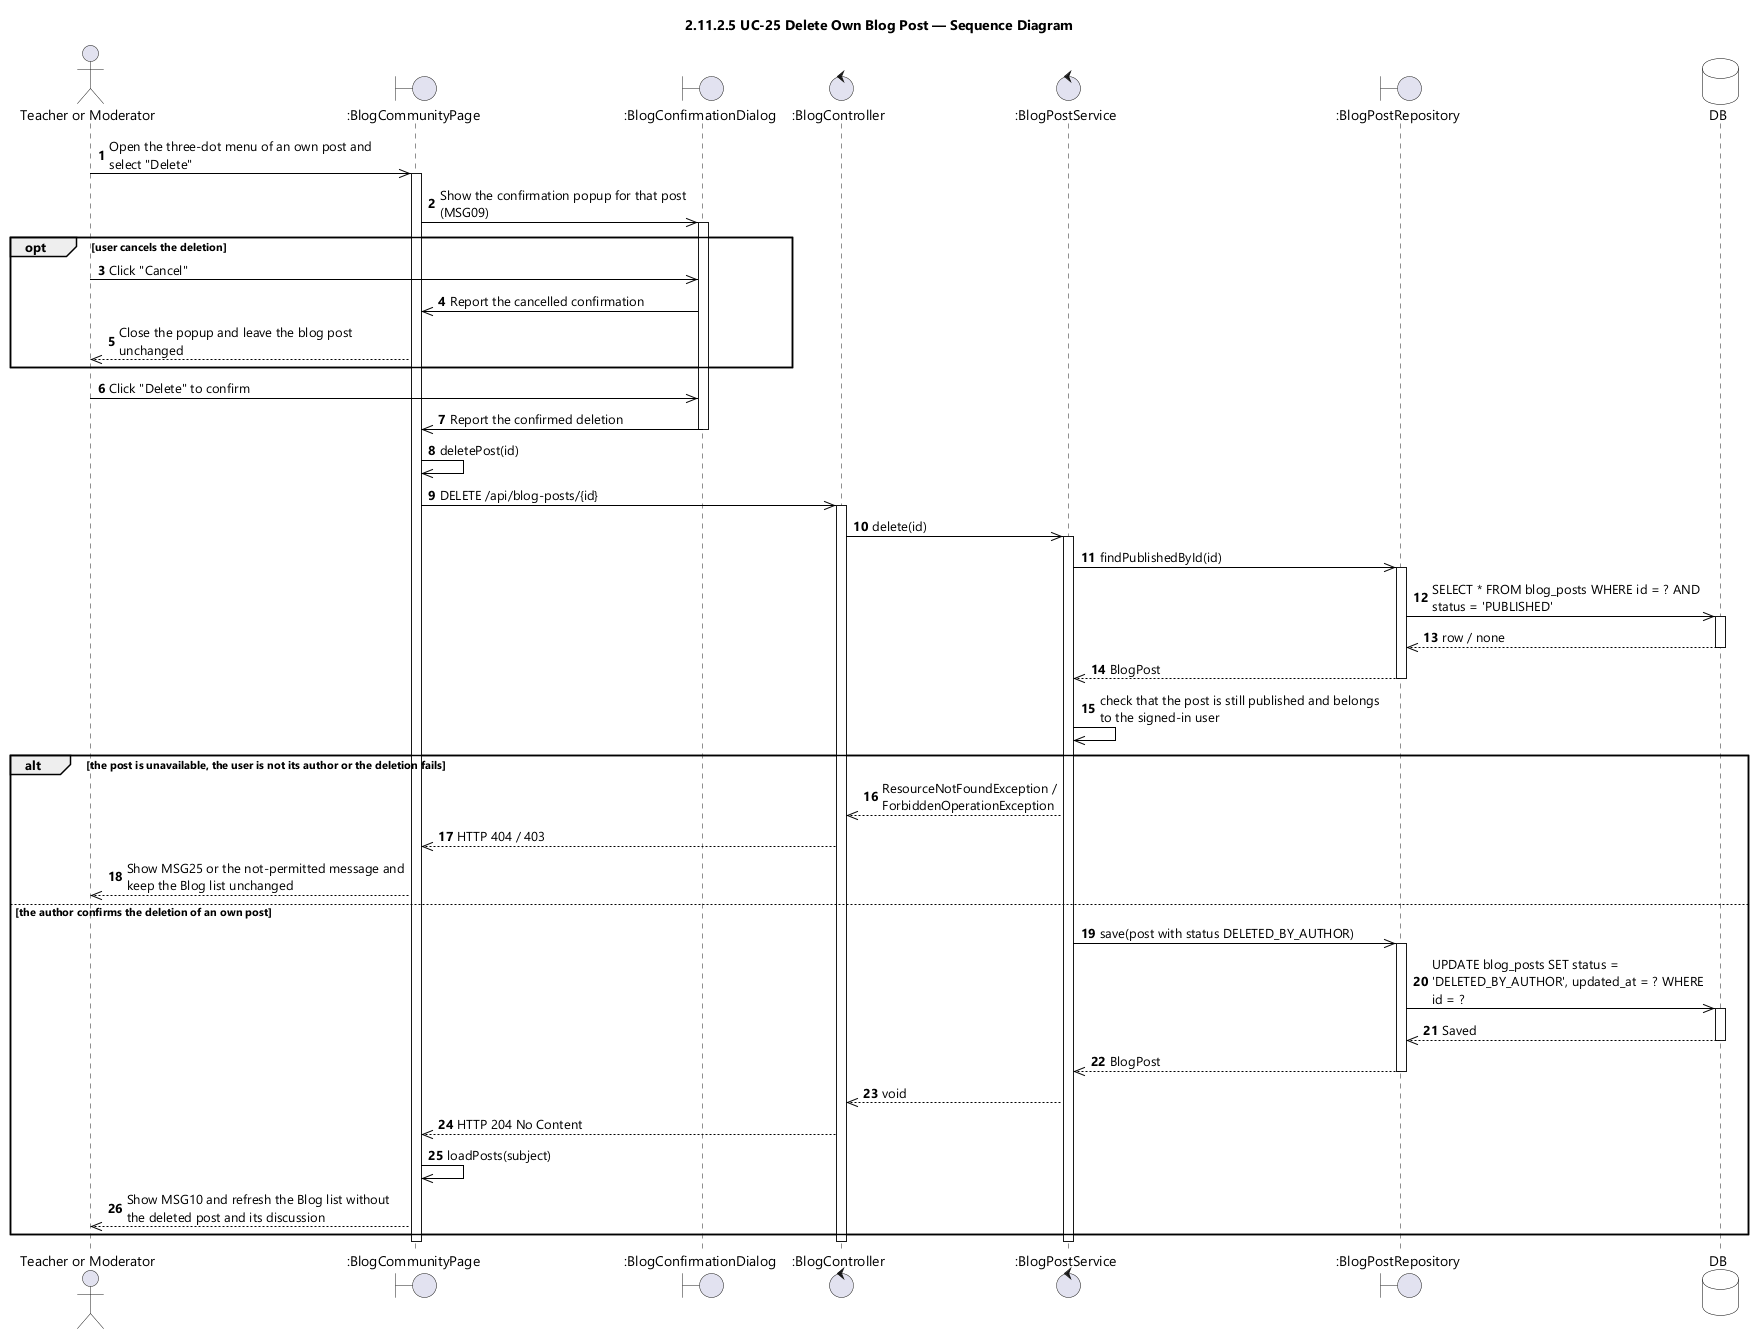

The diagram above was rendered by PlantUML. Its source (embedded in the PNG):
@startuml UC-25 Delete Own Blog Post - Sequence Diagram (icon)
skinparamlocked dpi 96
skinparam defaultFontName "Segoe UI"
skinparam shadowing false
skinparam ParticipantBackgroundColor #FFFFFF
skinparam ParticipantBorderColor #000000
skinparam DatabaseBackgroundColor #FFFFFF
skinparam DatabaseBorderColor #000000
skinparam ArrowColor #000000
skinparam sequenceMessageAlign left
skinparam maxMessageSize 280
title 2.11.2.5 UC-25 Delete Own Blog Post — Sequence Diagram

actor "Teacher or Moderator" as User
boundary ":BlogCommunityPage" as UI
boundary ":BlogConfirmationDialog" as CONFIRM
control ":BlogController" as CTL
control ":BlogPostService" as SVC
boundary ":BlogPostRepository" as POSTS
database DB

autonumber
User ->> UI : Open the three-dot menu of an own post and select "Delete"
activate UI
UI ->> CONFIRM : Show the confirmation popup for that post (MSG09)
activate CONFIRM

opt user cancels the deletion
  User ->> CONFIRM : Click "Cancel"
  CONFIRM ->> UI : Report the cancelled confirmation
  UI -->> User : Close the popup and leave the blog post unchanged
end

User ->> CONFIRM : Click "Delete" to confirm
CONFIRM ->> UI : Report the confirmed deletion
deactivate CONFIRM
UI ->> UI : deletePost(id)
UI ->> CTL : DELETE /api/blog-posts/{id}
activate CTL
CTL ->> SVC : delete(id)
activate SVC
SVC ->> POSTS : findPublishedById(id)
activate POSTS
POSTS ->> DB : SELECT * FROM blog_posts WHERE id = ? AND status = 'PUBLISHED'
activate DB
DB -->> POSTS : row / none
deactivate DB
POSTS -->> SVC : BlogPost
deactivate POSTS
SVC ->> SVC : check that the post is still published and belongs to the signed-in user

alt the post is unavailable, the user is not its author or the deletion fails
  SVC -->> CTL : ResourceNotFoundException / ForbiddenOperationException
  CTL -->> UI : HTTP 404 / 403
  UI -->> User : Show MSG25 or the not-permitted message and keep the Blog list unchanged

else the author confirms the deletion of an own post
  SVC ->> POSTS : save(post with status DELETED_BY_AUTHOR)
  activate POSTS
  POSTS ->> DB : UPDATE blog_posts SET status = 'DELETED_BY_AUTHOR', updated_at = ? WHERE id = ?
  activate DB
  DB -->> POSTS : Saved
  deactivate DB
  POSTS -->> SVC : BlogPost
  deactivate POSTS
  SVC -->> CTL : void
  CTL -->> UI : HTTP 204 No Content
  UI ->> UI : loadPosts(subject)
  UI -->> User : Show MSG10 and refresh the Blog list without the deleted post and its discussion
end
deactivate SVC
deactivate CTL
deactivate UI
@enduml